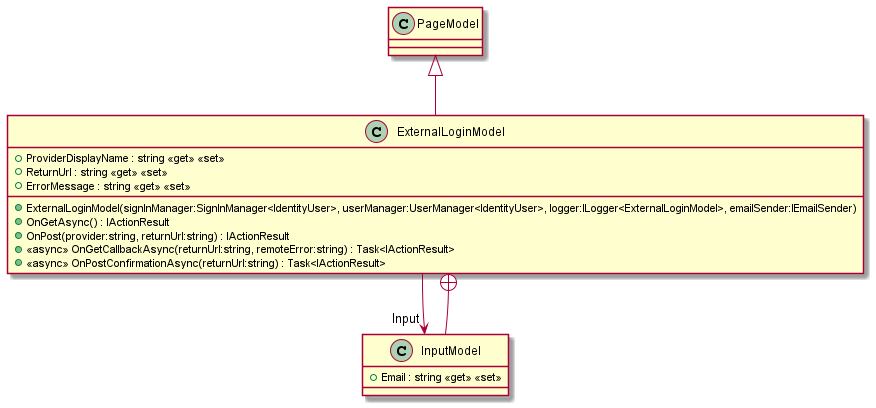

The diagram above was rendered by PlantUML. Its source (embedded in the PNG):
@startuml
class ExternalLoginModel {
    + ExternalLoginModel(signInManager:SignInManager<IdentityUser>, userManager:UserManager<IdentityUser>, logger:ILogger<ExternalLoginModel>, emailSender:IEmailSender)
    + ProviderDisplayName : string <<get>> <<set>>
    + ReturnUrl : string <<get>> <<set>>
    + ErrorMessage : string <<get>> <<set>>
    + OnGetAsync() : IActionResult
    + OnPost(provider:string, returnUrl:string) : IActionResult
    + <<async>> OnGetCallbackAsync(returnUrl:string, remoteError:string) : Task<IActionResult>
    + <<async>> OnPostConfirmationAsync(returnUrl:string) : Task<IActionResult>
}
class InputModel {
    + Email : string <<get>> <<set>>
}
PageModel <|-- ExternalLoginModel
ExternalLoginModel --> "Input" InputModel
ExternalLoginModel +-- InputModel
@enduml